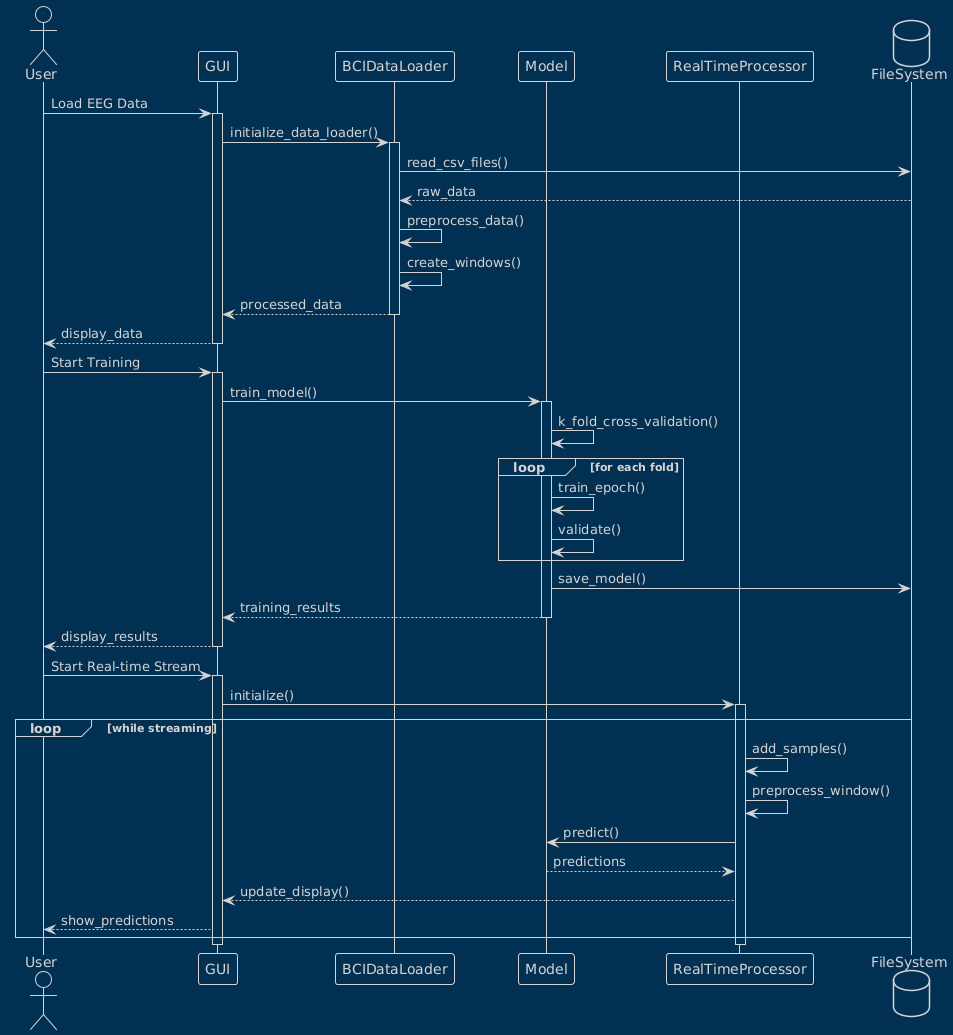

The diagram above was rendered by PlantUML. Its source (embedded in the PNG):
@startuml
!theme blueprint
actor User
participant "GUI" as GUI
participant "BCIDataLoader" as Loader
participant "Model" as Model
participant "RealTimeProcessor" as RT
database "FileSystem" as FS

' Data Loading Sequence
User -> GUI: Load EEG Data
activate GUI
GUI -> Loader: initialize_data_loader()
activate Loader
Loader -> FS: read_csv_files()
FS --> Loader: raw_data
Loader -> Loader: preprocess_data()
Loader -> Loader: create_windows()
Loader --> GUI: processed_data
deactivate Loader
GUI --> User: display_data
deactivate GUI

' Training Sequence
User -> GUI: Start Training
activate GUI
GUI -> Model: train_model()
activate Model
Model -> Model: k_fold_cross_validation()
loop for each fold
    Model -> Model: train_epoch()
    Model -> Model: validate()
end
Model -> FS: save_model()
Model --> GUI: training_results
deactivate Model
GUI --> User: display_results
deactivate GUI

' Real-time Inference Sequence
User -> GUI: Start Real-time Stream
activate GUI
GUI -> RT: initialize()
activate RT
loop while streaming
    RT -> RT: add_samples()
    RT -> RT: preprocess_window()
    RT -> Model: predict()
    Model --> RT: predictions
    RT --> GUI: update_display()
    GUI --> User: show_predictions
end
deactivate RT
deactivate GUI
@enduml